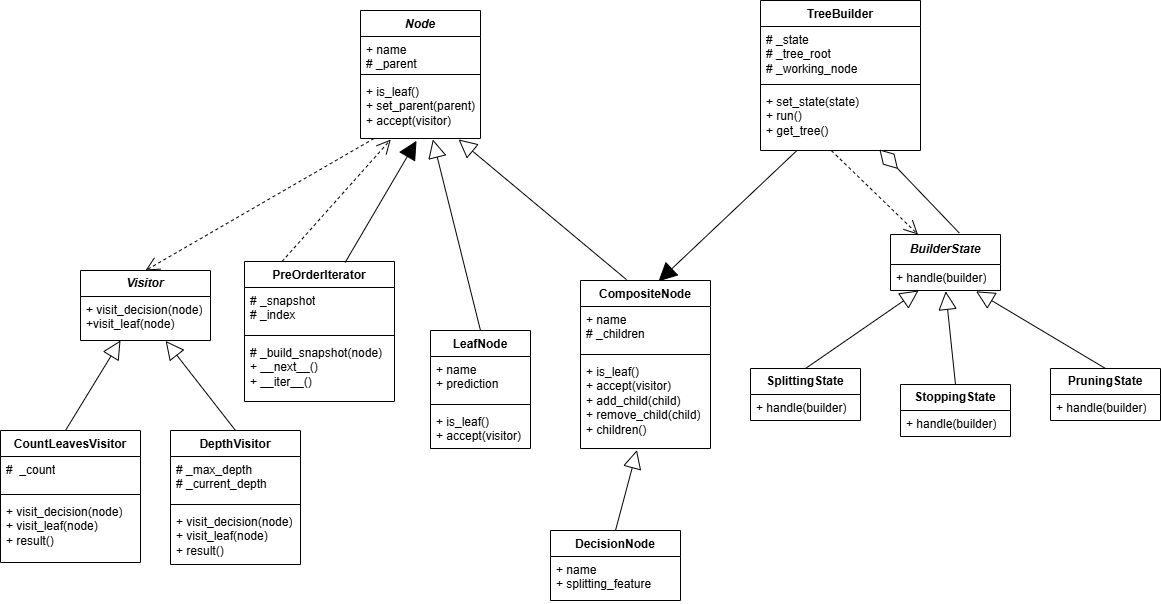

The diagram above was exported from draw.io. Its source (the exported page's mxGraphModel, read from the mxfile embedded in the PNG):
<mxGraphModel dx="1591" dy="868" grid="1" gridSize="10" guides="1" tooltips="1" connect="1" arrows="1" fold="1" page="1" pageScale="1" pageWidth="827" pageHeight="1169" math="0" shadow="0">
  <root>
    <mxCell id="0" />
    <mxCell id="1" parent="0" />
    <mxCell id="DPc4xZuCxO4LiXrmlvWE-2" parent="1" style="swimlane;fontStyle=1;align=center;verticalAlign=top;childLayout=stackLayout;horizontal=1;startSize=26;horizontalStack=0;resizeParent=1;resizeParentMax=0;resizeLast=0;collapsible=1;marginBottom=0;whiteSpace=wrap;html=1;" value="&lt;i&gt;Node&lt;/i&gt;" vertex="1">
      <mxGeometry height="128" width="120" x="380" y="30" as="geometry" />
    </mxCell>
    <mxCell id="DPc4xZuCxO4LiXrmlvWE-3" parent="DPc4xZuCxO4LiXrmlvWE-2" style="text;strokeColor=none;fillColor=none;align=left;verticalAlign=top;spacingLeft=4;spacingRight=4;overflow=hidden;rotatable=0;points=[[0,0.5],[1,0.5]];portConstraint=eastwest;whiteSpace=wrap;html=1;" value="+ name&lt;div&gt;# _parent&lt;/div&gt;" vertex="1">
      <mxGeometry height="34" width="120" y="26" as="geometry" />
    </mxCell>
    <mxCell id="DPc4xZuCxO4LiXrmlvWE-4" parent="DPc4xZuCxO4LiXrmlvWE-2" style="line;strokeWidth=1;fillColor=none;align=left;verticalAlign=middle;spacingTop=-1;spacingLeft=3;spacingRight=3;rotatable=0;labelPosition=right;points=[];portConstraint=eastwest;strokeColor=inherit;" value="" vertex="1">
      <mxGeometry height="8" width="120" y="60" as="geometry" />
    </mxCell>
    <mxCell id="DPc4xZuCxO4LiXrmlvWE-5" parent="DPc4xZuCxO4LiXrmlvWE-2" style="text;strokeColor=none;fillColor=none;align=left;verticalAlign=top;spacingLeft=4;spacingRight=4;overflow=hidden;rotatable=0;points=[[0,0.5],[1,0.5]];portConstraint=eastwest;whiteSpace=wrap;html=1;" value="+ is_leaf()&lt;div&gt;+ set_parent(parent)&lt;/div&gt;&lt;div&gt;&lt;div&gt;&lt;div&gt;+ accept(visitor)&lt;/div&gt;&lt;/div&gt;&lt;/div&gt;" vertex="1">
      <mxGeometry height="60" width="120" y="68" as="geometry" />
    </mxCell>
    <mxCell id="DPc4xZuCxO4LiXrmlvWE-6" parent="1" style="swimlane;fontStyle=0;childLayout=stackLayout;horizontal=1;startSize=26;fillColor=none;horizontalStack=0;resizeParent=1;resizeParentMax=0;resizeLast=0;collapsible=1;marginBottom=0;whiteSpace=wrap;html=1;" value="&lt;b&gt;&lt;i&gt;Visitor&lt;/i&gt;&lt;/b&gt;" vertex="1">
      <mxGeometry height="70" width="130" x="100" y="290" as="geometry" />
    </mxCell>
    <mxCell id="DPc4xZuCxO4LiXrmlvWE-7" parent="DPc4xZuCxO4LiXrmlvWE-6" style="text;strokeColor=none;fillColor=none;align=left;verticalAlign=top;spacingLeft=4;spacingRight=4;overflow=hidden;rotatable=0;points=[[0,0.5],[1,0.5]];portConstraint=eastwest;whiteSpace=wrap;html=1;" value="+ visit_decision(node)&lt;div&gt;+visit_leaf(node)&amp;nbsp;&lt;/div&gt;" vertex="1">
      <mxGeometry height="44" width="130" y="26" as="geometry" />
    </mxCell>
    <mxCell id="DPc4xZuCxO4LiXrmlvWE-10" edge="1" parent="1" source="DPc4xZuCxO4LiXrmlvWE-5" style="endArrow=open;endSize=12;dashed=1;html=1;rounded=0;exitX=0.113;exitY=1;exitDx=0;exitDy=0;exitPerimeter=0;entryX=0.5;entryY=0;entryDx=0;entryDy=0;" target="DPc4xZuCxO4LiXrmlvWE-6" value="">
      <mxGeometry relative="1" width="160" as="geometry">
        <mxPoint x="330" y="290" as="sourcePoint" />
        <mxPoint x="490" y="290" as="targetPoint" />
      </mxGeometry>
    </mxCell>
    <mxCell id="DPc4xZuCxO4LiXrmlvWE-17" parent="1" style="swimlane;fontStyle=1;align=center;verticalAlign=top;childLayout=stackLayout;horizontal=1;startSize=26;horizontalStack=0;resizeParent=1;resizeParentMax=0;resizeLast=0;collapsible=1;marginBottom=0;whiteSpace=wrap;html=1;" value="PreOrderIterator" vertex="1">
      <mxGeometry height="140" width="150" x="264" y="281" as="geometry" />
    </mxCell>
    <mxCell id="DPc4xZuCxO4LiXrmlvWE-18" parent="DPc4xZuCxO4LiXrmlvWE-17" style="text;strokeColor=none;fillColor=none;align=left;verticalAlign=top;spacingLeft=4;spacingRight=4;overflow=hidden;rotatable=0;points=[[0,0.5],[1,0.5]];portConstraint=eastwest;whiteSpace=wrap;html=1;" value="# _snapshot&lt;div&gt;# _index&lt;/div&gt;" vertex="1">
      <mxGeometry height="44" width="150" y="26" as="geometry" />
    </mxCell>
    <mxCell id="DPc4xZuCxO4LiXrmlvWE-19" parent="DPc4xZuCxO4LiXrmlvWE-17" style="line;strokeWidth=1;fillColor=none;align=left;verticalAlign=middle;spacingTop=-1;spacingLeft=3;spacingRight=3;rotatable=0;labelPosition=right;points=[];portConstraint=eastwest;strokeColor=inherit;" value="" vertex="1">
      <mxGeometry height="8" width="150" y="70" as="geometry" />
    </mxCell>
    <mxCell id="DPc4xZuCxO4LiXrmlvWE-20" parent="DPc4xZuCxO4LiXrmlvWE-17" style="text;strokeColor=none;fillColor=none;align=left;verticalAlign=top;spacingLeft=4;spacingRight=4;overflow=hidden;rotatable=0;points=[[0,0.5],[1,0.5]];portConstraint=eastwest;whiteSpace=wrap;html=1;" value="&lt;div&gt;#&amp;nbsp;_build_snapshot(node)&lt;/div&gt;+ __next__()&lt;div&gt;+ __iter__()&lt;/div&gt;" vertex="1">
      <mxGeometry height="62" width="150" y="78" as="geometry" />
    </mxCell>
    <mxCell id="DPc4xZuCxO4LiXrmlvWE-21" edge="1" parent="1" source="DPc4xZuCxO4LiXrmlvWE-17" style="endArrow=open;endSize=12;dashed=1;html=1;rounded=0;exitX=0.25;exitY=0;exitDx=0;exitDy=0;entryX=0.252;entryY=1.018;entryDx=0;entryDy=0;entryPerimeter=0;" target="DPc4xZuCxO4LiXrmlvWE-5" value="">
      <mxGeometry relative="1" width="160" as="geometry">
        <mxPoint x="188" y="180" as="sourcePoint" />
        <mxPoint x="302" y="120" as="targetPoint" />
      </mxGeometry>
    </mxCell>
    <mxCell id="DPc4xZuCxO4LiXrmlvWE-26" edge="1" parent="1" source="DPc4xZuCxO4LiXrmlvWE-31" style="endArrow=block;endSize=16;endFill=0;html=1;rounded=0;exitX=0.5;exitY=0;exitDx=0;exitDy=0;entryX=0.603;entryY=1.016;entryDx=0;entryDy=0;entryPerimeter=0;" target="DPc4xZuCxO4LiXrmlvWE-5" value="">
      <mxGeometry relative="1" width="160" as="geometry">
        <mxPoint x="395" y="260" as="sourcePoint" />
        <mxPoint x="490" y="290" as="targetPoint" />
      </mxGeometry>
    </mxCell>
    <mxCell id="DPc4xZuCxO4LiXrmlvWE-31" parent="1" style="swimlane;fontStyle=1;align=center;verticalAlign=top;childLayout=stackLayout;horizontal=1;startSize=26;horizontalStack=0;resizeParent=1;resizeParentMax=0;resizeLast=0;collapsible=1;marginBottom=0;whiteSpace=wrap;html=1;" value="LeafNode" vertex="1">
      <mxGeometry height="118" width="100" x="450" y="350" as="geometry" />
    </mxCell>
    <mxCell id="DPc4xZuCxO4LiXrmlvWE-32" parent="DPc4xZuCxO4LiXrmlvWE-31" style="text;strokeColor=none;fillColor=none;align=left;verticalAlign=top;spacingLeft=4;spacingRight=4;overflow=hidden;rotatable=0;points=[[0,0.5],[1,0.5]];portConstraint=eastwest;whiteSpace=wrap;html=1;" value="&lt;div&gt;+ name&lt;/div&gt;+ prediction" vertex="1">
      <mxGeometry height="44" width="100" y="26" as="geometry" />
    </mxCell>
    <mxCell id="DPc4xZuCxO4LiXrmlvWE-33" parent="DPc4xZuCxO4LiXrmlvWE-31" style="line;strokeWidth=1;fillColor=none;align=left;verticalAlign=middle;spacingTop=-1;spacingLeft=3;spacingRight=3;rotatable=0;labelPosition=right;points=[];portConstraint=eastwest;strokeColor=inherit;" value="" vertex="1">
      <mxGeometry height="8" width="100" y="70" as="geometry" />
    </mxCell>
    <mxCell id="DPc4xZuCxO4LiXrmlvWE-34" parent="DPc4xZuCxO4LiXrmlvWE-31" style="text;strokeColor=none;fillColor=none;align=left;verticalAlign=top;spacingLeft=4;spacingRight=4;overflow=hidden;rotatable=0;points=[[0,0.5],[1,0.5]];portConstraint=eastwest;whiteSpace=wrap;html=1;" value="+ is_leaf()&lt;div&gt;+ accept(visitor)&lt;/div&gt;" vertex="1">
      <mxGeometry height="40" width="100" y="78" as="geometry" />
    </mxCell>
    <mxCell id="DPc4xZuCxO4LiXrmlvWE-35" parent="1" style="swimlane;fontStyle=1;align=center;verticalAlign=top;childLayout=stackLayout;horizontal=1;startSize=26;horizontalStack=0;resizeParent=1;resizeParentMax=0;resizeLast=0;collapsible=1;marginBottom=0;whiteSpace=wrap;html=1;" value="CompositeNode" vertex="1">
      <mxGeometry height="168" width="130" x="600" y="300" as="geometry" />
    </mxCell>
    <mxCell id="DPc4xZuCxO4LiXrmlvWE-36" parent="DPc4xZuCxO4LiXrmlvWE-35" style="text;strokeColor=none;fillColor=none;align=left;verticalAlign=top;spacingLeft=4;spacingRight=4;overflow=hidden;rotatable=0;points=[[0,0.5],[1,0.5]];portConstraint=eastwest;whiteSpace=wrap;html=1;" value="+ name&lt;div&gt;# _children&lt;/div&gt;" vertex="1">
      <mxGeometry height="44" width="130" y="26" as="geometry" />
    </mxCell>
    <mxCell id="DPc4xZuCxO4LiXrmlvWE-37" parent="DPc4xZuCxO4LiXrmlvWE-35" style="line;strokeWidth=1;fillColor=none;align=left;verticalAlign=middle;spacingTop=-1;spacingLeft=3;spacingRight=3;rotatable=0;labelPosition=right;points=[];portConstraint=eastwest;strokeColor=inherit;" value="" vertex="1">
      <mxGeometry height="8" width="130" y="70" as="geometry" />
    </mxCell>
    <mxCell id="DPc4xZuCxO4LiXrmlvWE-38" parent="DPc4xZuCxO4LiXrmlvWE-35" style="text;strokeColor=none;fillColor=none;align=left;verticalAlign=top;spacingLeft=4;spacingRight=4;overflow=hidden;rotatable=0;points=[[0,0.5],[1,0.5]];portConstraint=eastwest;whiteSpace=wrap;html=1;" value="+ is_leaf()&lt;div&gt;+ accept(visitor)&lt;/div&gt;&lt;div&gt;+ add_child(child)&lt;/div&gt;&lt;div&gt;+ remove_child(child)&lt;/div&gt;&lt;div&gt;+ children()&lt;/div&gt;" vertex="1">
      <mxGeometry height="90" width="130" y="78" as="geometry" />
    </mxCell>
    <mxCell id="DPc4xZuCxO4LiXrmlvWE-39" edge="1" parent="1" source="DPc4xZuCxO4LiXrmlvWE-35" style="endArrow=block;endSize=16;endFill=0;html=1;rounded=0;exitX=0.354;exitY=-0.005;exitDx=0;exitDy=0;entryX=0.817;entryY=1.016;entryDx=0;entryDy=0;entryPerimeter=0;exitPerimeter=0;" target="DPc4xZuCxO4LiXrmlvWE-5" value="">
      <mxGeometry relative="1" width="160" as="geometry">
        <mxPoint x="332" y="289" as="sourcePoint" />
        <mxPoint x="270" y="140" as="targetPoint" />
      </mxGeometry>
    </mxCell>
    <mxCell id="DPc4xZuCxO4LiXrmlvWE-48" parent="1" style="swimlane;fontStyle=0;childLayout=stackLayout;horizontal=1;startSize=30;fillColor=none;horizontalStack=0;resizeParent=1;resizeParentMax=0;resizeLast=0;collapsible=1;marginBottom=0;whiteSpace=wrap;html=1;" value="&lt;b&gt;&lt;i&gt;BuilderState&lt;/i&gt;&lt;/b&gt;" vertex="1">
      <mxGeometry height="56" width="110" x="910" y="254" as="geometry" />
    </mxCell>
    <mxCell id="DPc4xZuCxO4LiXrmlvWE-49" parent="DPc4xZuCxO4LiXrmlvWE-48" style="text;strokeColor=none;fillColor=none;align=left;verticalAlign=top;spacingLeft=4;spacingRight=4;overflow=hidden;rotatable=0;points=[[0,0.5],[1,0.5]];portConstraint=eastwest;whiteSpace=wrap;html=1;" value="+ handle(builder)" vertex="1">
      <mxGeometry height="26" width="110" y="30" as="geometry" />
    </mxCell>
    <mxCell id="DPc4xZuCxO4LiXrmlvWE-56" parent="1" style="swimlane;fontStyle=0;childLayout=stackLayout;horizontal=1;startSize=26;fillColor=none;horizontalStack=0;resizeParent=1;resizeParentMax=0;resizeLast=0;collapsible=1;marginBottom=0;whiteSpace=wrap;html=1;" value="&lt;b&gt;SplittingState&lt;/b&gt;" vertex="1">
      <mxGeometry height="52" width="110" x="770" y="388" as="geometry" />
    </mxCell>
    <mxCell id="DPc4xZuCxO4LiXrmlvWE-57" parent="DPc4xZuCxO4LiXrmlvWE-56" style="text;strokeColor=none;fillColor=none;align=left;verticalAlign=top;spacingLeft=4;spacingRight=4;overflow=hidden;rotatable=0;points=[[0,0.5],[1,0.5]];portConstraint=eastwest;whiteSpace=wrap;html=1;" value="+ handle(builder)" vertex="1">
      <mxGeometry height="26" width="110" y="26" as="geometry" />
    </mxCell>
    <mxCell id="DPc4xZuCxO4LiXrmlvWE-58" parent="1" style="swimlane;fontStyle=0;childLayout=stackLayout;horizontal=1;startSize=26;fillColor=none;horizontalStack=0;resizeParent=1;resizeParentMax=0;resizeLast=0;collapsible=1;marginBottom=0;whiteSpace=wrap;html=1;" value="&lt;b&gt;StoppingState&lt;/b&gt;" vertex="1">
      <mxGeometry height="52" width="110" x="920" y="404" as="geometry" />
    </mxCell>
    <mxCell id="DPc4xZuCxO4LiXrmlvWE-59" parent="DPc4xZuCxO4LiXrmlvWE-58" style="text;strokeColor=none;fillColor=none;align=left;verticalAlign=top;spacingLeft=4;spacingRight=4;overflow=hidden;rotatable=0;points=[[0,0.5],[1,0.5]];portConstraint=eastwest;whiteSpace=wrap;html=1;" value="+ handle(builder)" vertex="1">
      <mxGeometry height="26" width="110" y="26" as="geometry" />
    </mxCell>
    <mxCell id="DPc4xZuCxO4LiXrmlvWE-60" parent="1" style="swimlane;fontStyle=0;childLayout=stackLayout;horizontal=1;startSize=26;fillColor=none;horizontalStack=0;resizeParent=1;resizeParentMax=0;resizeLast=0;collapsible=1;marginBottom=0;whiteSpace=wrap;html=1;" value="&lt;b&gt;PruningState&lt;/b&gt;" vertex="1">
      <mxGeometry height="52" width="110" x="1070" y="388" as="geometry" />
    </mxCell>
    <mxCell id="DPc4xZuCxO4LiXrmlvWE-61" parent="DPc4xZuCxO4LiXrmlvWE-60" style="text;strokeColor=none;fillColor=none;align=left;verticalAlign=top;spacingLeft=4;spacingRight=4;overflow=hidden;rotatable=0;points=[[0,0.5],[1,0.5]];portConstraint=eastwest;whiteSpace=wrap;html=1;" value="+ handle(builder)" vertex="1">
      <mxGeometry height="26" width="110" y="26" as="geometry" />
    </mxCell>
    <mxCell id="DPc4xZuCxO4LiXrmlvWE-62" edge="1" parent="1" source="DPc4xZuCxO4LiXrmlvWE-58" style="endArrow=block;endSize=16;endFill=0;html=1;rounded=0;exitX=0.5;exitY=0;exitDx=0;exitDy=0;entryX=0.502;entryY=1.031;entryDx=0;entryDy=0;entryPerimeter=0;" target="DPc4xZuCxO4LiXrmlvWE-49" value="">
      <mxGeometry relative="1" width="160" as="geometry">
        <mxPoint x="938" y="543" as="sourcePoint" />
        <mxPoint x="965" y="324" as="targetPoint" />
      </mxGeometry>
    </mxCell>
    <mxCell id="DPc4xZuCxO4LiXrmlvWE-63" edge="1" parent="1" source="DPc4xZuCxO4LiXrmlvWE-56" style="endArrow=block;endSize=16;endFill=0;html=1;rounded=0;exitX=0.5;exitY=0;exitDx=0;exitDy=0;entryX=0.255;entryY=1;entryDx=0;entryDy=0;entryPerimeter=0;" target="DPc4xZuCxO4LiXrmlvWE-49" value="">
      <mxGeometry relative="1" width="160" as="geometry">
        <mxPoint x="898" y="553" as="sourcePoint" />
        <mxPoint x="850" y="354" as="targetPoint" />
      </mxGeometry>
    </mxCell>
    <mxCell id="DPc4xZuCxO4LiXrmlvWE-64" edge="1" parent="1" source="DPc4xZuCxO4LiXrmlvWE-60" style="endArrow=block;endSize=16;endFill=0;html=1;rounded=0;exitX=0.5;exitY=0;exitDx=0;exitDy=0;entryX=0.778;entryY=1.031;entryDx=0;entryDy=0;entryPerimeter=0;" target="DPc4xZuCxO4LiXrmlvWE-49" value="">
      <mxGeometry relative="1" width="160" as="geometry">
        <mxPoint x="958" y="753" as="sourcePoint" />
        <mxPoint x="910" y="554" as="targetPoint" />
      </mxGeometry>
    </mxCell>
    <mxCell id="DPc4xZuCxO4LiXrmlvWE-65" parent="1" style="swimlane;fontStyle=1;align=center;verticalAlign=top;childLayout=stackLayout;horizontal=1;startSize=26;horizontalStack=0;resizeParent=1;resizeParentMax=0;resizeLast=0;collapsible=1;marginBottom=0;whiteSpace=wrap;html=1;" value="DecisionNode" vertex="1">
      <mxGeometry height="70" width="130" x="570" y="550" as="geometry" />
    </mxCell>
    <mxCell id="DPc4xZuCxO4LiXrmlvWE-66" parent="DPc4xZuCxO4LiXrmlvWE-65" style="text;strokeColor=none;fillColor=none;align=left;verticalAlign=top;spacingLeft=4;spacingRight=4;overflow=hidden;rotatable=0;points=[[0,0.5],[1,0.5]];portConstraint=eastwest;whiteSpace=wrap;html=1;" value="+ name&lt;div&gt;+ splitting_feature&lt;/div&gt;" vertex="1">
      <mxGeometry height="44" width="130" y="26" as="geometry" />
    </mxCell>
    <mxCell id="DPc4xZuCxO4LiXrmlvWE-69" edge="1" parent="1" source="DPc4xZuCxO4LiXrmlvWE-65" style="endArrow=block;endSize=16;endFill=0;html=1;rounded=0;exitX=0.5;exitY=0;exitDx=0;exitDy=0;entryX=0.434;entryY=1.018;entryDx=0;entryDy=0;entryPerimeter=0;" target="DPc4xZuCxO4LiXrmlvWE-38" value="">
      <mxGeometry relative="1" width="160" as="geometry">
        <mxPoint x="920" y="328" as="sourcePoint" />
        <mxPoint x="644" y="420" as="targetPoint" />
      </mxGeometry>
    </mxCell>
    <mxCell id="DPc4xZuCxO4LiXrmlvWE-70" edge="1" parent="1" style="endArrow=block;endSize=16;endFill=0;html=1;rounded=0;exitX=0.5;exitY=0;exitDx=0;exitDy=0;" value="">
      <mxGeometry relative="1" width="160" as="geometry">
        <mxPoint x="85" y="450" as="sourcePoint" />
        <mxPoint x="140" y="360" as="targetPoint" />
      </mxGeometry>
    </mxCell>
    <mxCell id="DPc4xZuCxO4LiXrmlvWE-71" edge="1" parent="1" style="endArrow=block;endSize=16;endFill=0;html=1;rounded=0;exitX=0.5;exitY=0;exitDx=0;exitDy=0;entryX=0.655;entryY=1.009;entryDx=0;entryDy=0;entryPerimeter=0;" target="DPc4xZuCxO4LiXrmlvWE-7" value="">
      <mxGeometry relative="1" width="160" as="geometry">
        <mxPoint x="255" y="450" as="sourcePoint" />
        <mxPoint x="293" y="380" as="targetPoint" />
      </mxGeometry>
    </mxCell>
    <mxCell id="DPc4xZuCxO4LiXrmlvWE-72" parent="1" style="swimlane;fontStyle=1;align=center;verticalAlign=top;childLayout=stackLayout;horizontal=1;startSize=26;horizontalStack=0;resizeParent=1;resizeParentMax=0;resizeLast=0;collapsible=1;marginBottom=0;whiteSpace=wrap;html=1;" value="TreeBuilder" vertex="1">
      <mxGeometry height="150" width="160" x="780" y="20" as="geometry" />
    </mxCell>
    <mxCell id="DPc4xZuCxO4LiXrmlvWE-73" parent="DPc4xZuCxO4LiXrmlvWE-72" style="text;strokeColor=none;fillColor=none;align=left;verticalAlign=top;spacingLeft=4;spacingRight=4;overflow=hidden;rotatable=0;points=[[0,0.5],[1,0.5]];portConstraint=eastwest;whiteSpace=wrap;html=1;" value="# _state&lt;div&gt;# _tree_root&lt;/div&gt;&lt;div&gt;# _working_node&lt;/div&gt;" vertex="1">
      <mxGeometry height="54" width="160" y="26" as="geometry" />
    </mxCell>
    <mxCell id="DPc4xZuCxO4LiXrmlvWE-74" parent="DPc4xZuCxO4LiXrmlvWE-72" style="line;strokeWidth=1;fillColor=none;align=left;verticalAlign=middle;spacingTop=-1;spacingLeft=3;spacingRight=3;rotatable=0;labelPosition=right;points=[];portConstraint=eastwest;strokeColor=inherit;" value="" vertex="1">
      <mxGeometry height="8" width="160" y="80" as="geometry" />
    </mxCell>
    <mxCell id="DPc4xZuCxO4LiXrmlvWE-75" parent="DPc4xZuCxO4LiXrmlvWE-72" style="text;strokeColor=none;fillColor=none;align=left;verticalAlign=top;spacingLeft=4;spacingRight=4;overflow=hidden;rotatable=0;points=[[0,0.5],[1,0.5]];portConstraint=eastwest;whiteSpace=wrap;html=1;" value="+ set_state(state)&lt;div&gt;+ run()&lt;/div&gt;&lt;div&gt;+ get_tree()&lt;/div&gt;" vertex="1">
      <mxGeometry height="62" width="160" y="88" as="geometry" />
    </mxCell>
    <mxCell id="DPc4xZuCxO4LiXrmlvWE-87" edge="1" parent="1" source="DPc4xZuCxO4LiXrmlvWE-75" style="endArrow=block;endSize=16;endFill=1;html=1;rounded=0;exitX=0.227;exitY=1.002;exitDx=0;exitDy=0;strokeColor=default;flowAnimation=0;shadow=0;exitPerimeter=0;entryX=0.6;entryY=0.005;entryDx=0;entryDy=0;entryPerimeter=0;" target="DPc4xZuCxO4LiXrmlvWE-35" value="">
      <mxGeometry relative="1" width="160" as="geometry">
        <mxPoint x="628" y="229" as="sourcePoint" />
        <mxPoint x="670" y="260" as="targetPoint" />
      </mxGeometry>
    </mxCell>
    <mxCell id="DPc4xZuCxO4LiXrmlvWE-88" edge="1" parent="1" source="DPc4xZuCxO4LiXrmlvWE-17" style="endArrow=block;endSize=16;endFill=1;html=1;rounded=0;exitX=0.671;exitY=0.007;exitDx=0;exitDy=0;strokeColor=default;flowAnimation=0;shadow=0;exitPerimeter=0;entryX=0.467;entryY=1.038;entryDx=0;entryDy=0;entryPerimeter=0;" target="DPc4xZuCxO4LiXrmlvWE-5" value="">
      <mxGeometry relative="1" width="160" as="geometry">
        <mxPoint x="836" y="280" as="sourcePoint" />
        <mxPoint x="680" y="410" as="targetPoint" />
      </mxGeometry>
    </mxCell>
    <mxCell id="DPc4xZuCxO4LiXrmlvWE-89" edge="1" parent="1" source="DPc4xZuCxO4LiXrmlvWE-75" style="endArrow=open;endSize=12;dashed=1;html=1;rounded=0;exitX=0.443;exitY=1.002;exitDx=0;exitDy=0;exitPerimeter=0;entryX=0.25;entryY=0;entryDx=0;entryDy=0;" target="DPc4xZuCxO4LiXrmlvWE-48" value="">
      <mxGeometry relative="1" width="160" as="geometry">
        <mxPoint x="489" y="220" as="sourcePoint" />
        <mxPoint x="260" y="352" as="targetPoint" />
      </mxGeometry>
    </mxCell>
    <mxCell id="DPc4xZuCxO4LiXrmlvWE-90" edge="1" parent="1" source="DPc4xZuCxO4LiXrmlvWE-48" style="endArrow=diamondThin;endFill=0;endSize=24;html=1;rounded=0;entryX=0.743;entryY=0.983;entryDx=0;entryDy=0;entryPerimeter=0;exitX=0.626;exitY=-0.025;exitDx=0;exitDy=0;exitPerimeter=0;" target="DPc4xZuCxO4LiXrmlvWE-75" value="">
      <mxGeometry relative="1" width="160" as="geometry">
        <mxPoint x="660" y="390" as="sourcePoint" />
        <mxPoint x="820" y="390" as="targetPoint" />
      </mxGeometry>
    </mxCell>
    <mxCell id="DPc4xZuCxO4LiXrmlvWE-91" parent="1" style="swimlane;fontStyle=1;align=center;verticalAlign=top;childLayout=stackLayout;horizontal=1;startSize=26;horizontalStack=0;resizeParent=1;resizeParentMax=0;resizeLast=0;collapsible=1;marginBottom=0;whiteSpace=wrap;html=1;" value="DepthVisitor" vertex="1">
      <mxGeometry height="134" width="130" x="190" y="450" as="geometry" />
    </mxCell>
    <mxCell id="DPc4xZuCxO4LiXrmlvWE-92" parent="DPc4xZuCxO4LiXrmlvWE-91" style="text;strokeColor=none;fillColor=none;align=left;verticalAlign=top;spacingLeft=4;spacingRight=4;overflow=hidden;rotatable=0;points=[[0,0.5],[1,0.5]];portConstraint=eastwest;whiteSpace=wrap;html=1;" value="# _max_depth&lt;div&gt;# _current_depth&lt;/div&gt;" vertex="1">
      <mxGeometry height="44" width="130" y="26" as="geometry" />
    </mxCell>
    <mxCell id="DPc4xZuCxO4LiXrmlvWE-93" parent="DPc4xZuCxO4LiXrmlvWE-91" style="line;strokeWidth=1;fillColor=none;align=left;verticalAlign=middle;spacingTop=-1;spacingLeft=3;spacingRight=3;rotatable=0;labelPosition=right;points=[];portConstraint=eastwest;strokeColor=inherit;" value="" vertex="1">
      <mxGeometry height="8" width="130" y="70" as="geometry" />
    </mxCell>
    <mxCell id="DPc4xZuCxO4LiXrmlvWE-94" parent="DPc4xZuCxO4LiXrmlvWE-91" style="text;strokeColor=none;fillColor=none;align=left;verticalAlign=top;spacingLeft=4;spacingRight=4;overflow=hidden;rotatable=0;points=[[0,0.5],[1,0.5]];portConstraint=eastwest;whiteSpace=wrap;html=1;" value="+ visit_decision(node)&lt;div&gt;+ visit_leaf(node)&lt;/div&gt;&lt;div&gt;+ result()&lt;/div&gt;" vertex="1">
      <mxGeometry height="56" width="130" y="78" as="geometry" />
    </mxCell>
    <mxCell id="DPc4xZuCxO4LiXrmlvWE-96" parent="1" style="swimlane;fontStyle=1;align=center;verticalAlign=top;childLayout=stackLayout;horizontal=1;startSize=26;horizontalStack=0;resizeParent=1;resizeParentMax=0;resizeLast=0;collapsible=1;marginBottom=0;whiteSpace=wrap;html=1;" value="CountLeavesVisitor" vertex="1">
      <mxGeometry height="132" width="140" x="20" y="450" as="geometry" />
    </mxCell>
    <mxCell id="DPc4xZuCxO4LiXrmlvWE-97" parent="DPc4xZuCxO4LiXrmlvWE-96" style="text;strokeColor=none;fillColor=none;align=left;verticalAlign=top;spacingLeft=4;spacingRight=4;overflow=hidden;rotatable=0;points=[[0,0.5],[1,0.5]];portConstraint=eastwest;whiteSpace=wrap;html=1;" value="#&amp;nbsp; _count" vertex="1">
      <mxGeometry height="34" width="140" y="26" as="geometry" />
    </mxCell>
    <mxCell id="DPc4xZuCxO4LiXrmlvWE-98" parent="DPc4xZuCxO4LiXrmlvWE-96" style="line;strokeWidth=1;fillColor=none;align=left;verticalAlign=middle;spacingTop=-1;spacingLeft=3;spacingRight=3;rotatable=0;labelPosition=right;points=[];portConstraint=eastwest;strokeColor=inherit;" value="" vertex="1">
      <mxGeometry height="8" width="140" y="60" as="geometry" />
    </mxCell>
    <mxCell id="DPc4xZuCxO4LiXrmlvWE-99" parent="DPc4xZuCxO4LiXrmlvWE-96" style="text;strokeColor=none;fillColor=none;align=left;verticalAlign=top;spacingLeft=4;spacingRight=4;overflow=hidden;rotatable=0;points=[[0,0.5],[1,0.5]];portConstraint=eastwest;whiteSpace=wrap;html=1;" value="+ visit_decision(node)&lt;div&gt;+ visit_leaf(node)&lt;/div&gt;&lt;div&gt;+ result()&lt;/div&gt;" vertex="1">
      <mxGeometry height="64" width="140" y="68" as="geometry" />
    </mxCell>
  </root>
</mxGraphModel>